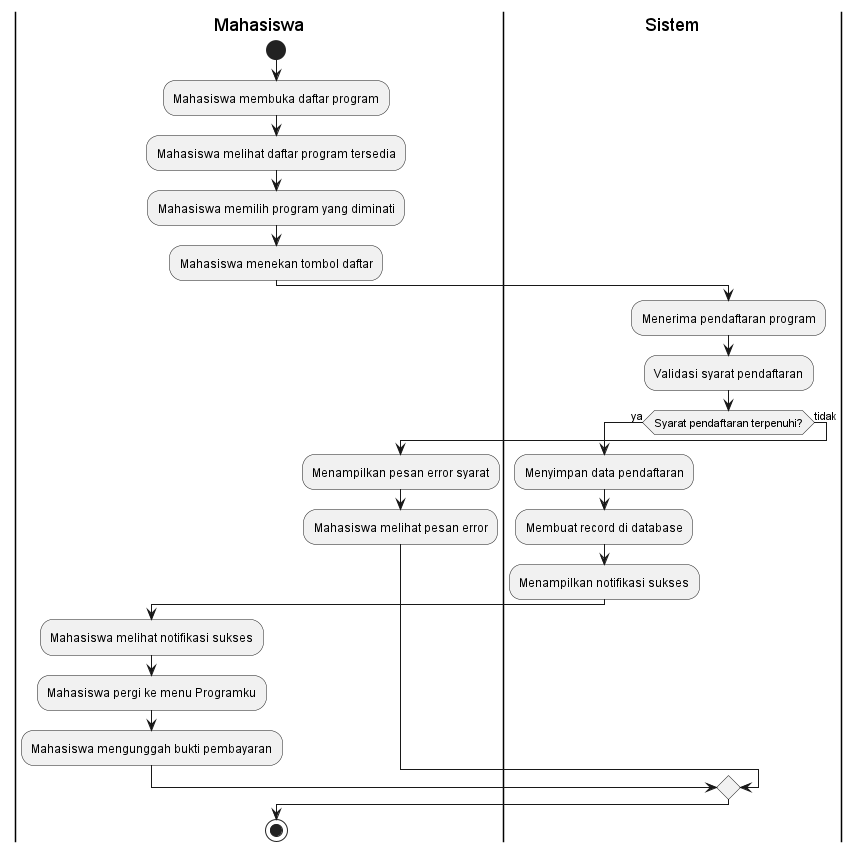

The diagram above was rendered by PlantUML. Its source (embedded in the PNG):
@startuml
|Mahasiswa|
start
:Mahasiswa membuka daftar program;
:Mahasiswa melihat daftar program tersedia;
:Mahasiswa memilih program yang diminati;
:Mahasiswa menekan tombol daftar;

|Sistem|
:Menerima pendaftaran program;
:Validasi syarat pendaftaran;
if (Syarat pendaftaran terpenuhi?) then (ya)
  :Menyimpan data pendaftaran;
  :Membuat record di database;
  :Menampilkan notifikasi sukses;
  |Mahasiswa|
  :Mahasiswa melihat notifikasi sukses;
  :Mahasiswa pergi ke menu Programku;
  :Mahasiswa mengunggah bukti pembayaran;
else (tidak)
  :Menampilkan pesan error syarat;
  |Mahasiswa|
  :Mahasiswa melihat pesan error;
endif
stop
@enduml